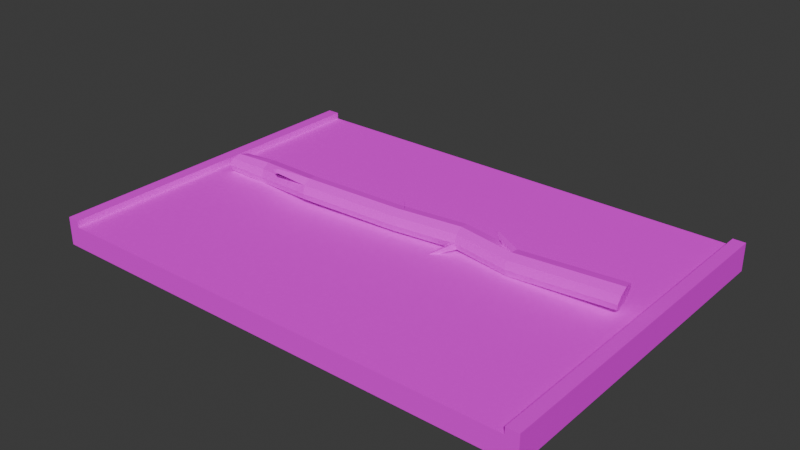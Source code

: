 # Source: wood.blend  (saved by Blender 4.0.36; exported with 4.5.12 LTS)
import bpy
from mathutils import Matrix  # noqa: F401  (used for matrix-valued properties, if any)

bpy.ops.wm.read_factory_settings(use_empty=True)
scene = bpy.context.scene
scene.name = 'Scene'

# ---- collections
col_road = bpy.data.collections.new('road'); scene.collection.children.link(col_road)
col_full = bpy.data.collections.new('full'); scene.collection.children.link(col_full)

# ---- images (referenced by path relative to the original .blend; pixels are not part of the script)
import os
ASSET_DIR = os.environ.get("B2B_ASSET_DIR", "")  # directory of the original .blend (textures are referenced by path, not embedded)
HERE = os.path.dirname(os.path.abspath(__file__))  # packed textures are extracted next to this script under _unpacked/

def load_image(name, relpath, width, height, colorspace="sRGB"):
    """Load a texture the original file referenced (path relative to the .blend, or extracted next to this script)."""
    p = next((c for c in (os.path.join(HERE, relpath), os.path.join(ASSET_DIR, relpath)) if relpath and os.path.exists(c)), "")
    if p:
        img = bpy.data.images.load(p, check_existing=True)
        img.name = name
    else:  # same state as the original file: an image datablock whose file is absent (Cycles renders it pink)
        img = bpy.data.images.new(name, width, height)
        img.source = "FILE"
        img.filepath = "//" + (relpath or name)
    img.colorspace_settings.name = colorspace
    return img
img_rd1_png_001 = load_image('rd1.png.001', 'rd1.png', 1024, 1024, 'sRGB')
img_rd2_png_001 = load_image('rd2.png.001', 'rd2.png', 1024, 1024, 'sRGB')
img_tree_png = load_image('tree.png', 'tree.png', 1024, 1024, 'sRGB')
img_stebl_png = load_image('stebl.png', 'stebl.png', 1024, 1024, 'sRGB')

# ---- materials (node trees are filled in below, after node groups)
mat_material_001 = bpy.data.materials.new('Material.001')
mat_material_001.use_transparent_shadow = False
mat_material_001.roughness = 1.0
mat_material_004 = bpy.data.materials.new('Material.004')
mat_material_004.use_transparent_shadow = False
mat_material_006 = bpy.data.materials.new('Material.006')
mat_material_006.use_transparent_shadow = False
mat_material_007 = bpy.data.materials.new('Material.007')
mat_material_007.use_transparent_shadow = False

# ---- material node trees
mat_material_001.use_nodes = True; mat_material_001.node_tree.nodes.clear()
_N = mat_material_001.node_tree.nodes; _L = mat_material_001.node_tree.links
n0 = _N.new('ShaderNodeBsdfPrincipled'); n0.name = 'Principled BSDF'; n0.location = (0, 300)
n0.inputs[2].default_value = 1.0
n0.inputs[3].default_value = 1.45
n0.inputs[13].default_value = 0.0
n1 = _N.new('ShaderNodeOutputMaterial'); n1.name = 'Material Output'; n1.location = (280, 300)
n2 = _N.new('ShaderNodeTexImage'); n2.name = 'Image Texture'; n2.location = (-336, 302)
n2.image = img_rd1_png_001
_L.new(n0.outputs[0], n1.inputs[0])
_L.new(n2.outputs[0], n0.inputs[0])
n1.is_active_output = True
mat_material_004.use_nodes = True; mat_material_004.node_tree.nodes.clear()
_N = mat_material_004.node_tree.nodes; _L = mat_material_004.node_tree.links
n0 = _N.new('ShaderNodeBsdfPrincipled'); n0.name = 'Principled BSDF'; n0.location = (10, 300)
n0.inputs[3].default_value = 1.45
n1 = _N.new('ShaderNodeOutputMaterial'); n1.name = 'Material Output'; n1.location = (300, 300)
n2 = _N.new('ShaderNodeTexImage'); n2.name = 'Image Texture'; n2.location = (-291, 279)
n2.image = img_rd2_png_001
_L.new(n0.outputs[0], n1.inputs[0])
_L.new(n2.outputs[0], n0.inputs[0])
n1.is_active_output = True
mat_material_006.use_nodes = True; mat_material_006.node_tree.nodes.clear()
_N = mat_material_006.node_tree.nodes; _L = mat_material_006.node_tree.links
n0 = _N.new('ShaderNodeBsdfPrincipled'); n0.name = 'Principled BSDF'; n0.location = (10, 300)
n0.inputs[3].default_value = 1.45
n1 = _N.new('ShaderNodeOutputMaterial'); n1.name = 'Material Output'; n1.location = (300, 300)
n2 = _N.new('ShaderNodeTexImage'); n2.name = 'Image Texture'; n2.location = (-291, 290)
n2.image = img_tree_png
_L.new(n0.outputs[0], n1.inputs[0])
_L.new(n2.outputs[0], n0.inputs[0])
n1.is_active_output = True
mat_material_007.use_nodes = True; mat_material_007.node_tree.nodes.clear()
_N = mat_material_007.node_tree.nodes; _L = mat_material_007.node_tree.links
n0 = _N.new('ShaderNodeBsdfPrincipled'); n0.name = 'Principled BSDF'; n0.location = (-233, 577)
n0.inputs[3].default_value = 1.45
n1 = _N.new('ShaderNodeOutputMaterial'); n1.name = 'Material Output'; n1.location = (57, 577)
n2 = _N.new('ShaderNodeTexImage'); n2.name = 'Image Texture'; n2.location = (-565, 559)
n2.image = img_stebl_png
_L.new(n0.outputs[0], n1.inputs[0])
_L.new(n2.outputs[0], n0.inputs[0])
n1.is_active_output = True

# ---- world
world_world = bpy.data.worlds.new('World'); scene.world = world_world
world_world.use_nodes = True; world_world.node_tree.nodes.clear()
_N = world_world.node_tree.nodes; _L = world_world.node_tree.links
n0 = _N.new('ShaderNodeOutputWorld'); n0.name = 'World Output'; n0.location = (300, 300)
n1 = _N.new('ShaderNodeBackground'); n1.name = 'Background'; n1.location = (10, 300)
n1.inputs[0].default_value = (0.05088, 0.05088, 0.05088, 1.0)
_L.new(n1.outputs[0], n0.inputs[0])
n0.is_active_output = True
world_world.color = (0.05088, 0.05088, 0.05088)
world_world.use_sun_shadow = False
world_world.sun_shadow_jitter_overblur = 0.0

# ---- meshes
me_cube_001 = bpy.data.meshes.new('Cube.001')
me_cube_001.from_pydata([(-6.772, -0.4762, 5.0), (-6.772, 0.1429, 5.0), (6.772, -0.4762, 5.0), (6.772, 0.1429, 5.0), (-7.13, -0.4762, 5.0), (-7.13, 0.1429, 5.0), (7.13, -0.4762, 5.0), (7.13, 0.1429, 5.0), (6.772, 0.3333, 5.0), (7.13, 0.3333, 5.0), (-6.772, 0.3333, 5.0), (-7.13, 0.3333, 5.0), (-6.772, -0.4762, -5.0), (-6.772, 0.1429, -5.0), (6.772, -0.4762, -5.0), (6.772, 0.1429, -5.0), (-7.13, -0.4762, -5.0), (-7.13, 0.1429, -5.0), (7.13, -0.4762, -5.0), (7.13, 0.1429, -5.0), (6.772, 0.3333, -5.0), (7.13, 0.3333, -5.0), (-6.772, 0.3333, -5.0), (-7.13, 0.3333, -5.0)], [], [(3, 7, 6, 2), (2, 0, 1, 3), (0, 4, 5, 1), (3, 8, 9, 7), (5, 11, 10, 1), (15, 14, 18, 19), (14, 15, 13, 12), (12, 13, 17, 16), (15, 19, 21, 20), (17, 13, 22, 23), (11, 5, 17, 23), (4, 0, 12, 16), (6, 7, 19, 18), (8, 3, 15, 20), (10, 11, 23, 22), (5, 4, 16, 17), (3, 1, 13, 15), (0, 2, 14, 12), (7, 9, 21, 19), (9, 8, 20, 21), (2, 6, 18, 14), (1, 10, 22, 13)])
me_cube_001.polygons.foreach_set('material_index', [1, 1, 1, 1, 1, 1, 1, 1, 1, 1, 1, 1, 1, 1, 1, 1, 0, 1, 1, 1, 1, 1])
_uv = me_cube_001.uv_layers.new(name='UVMap')
_uv.uv.foreach_set('vector', [0.7373, 0.5107, 0.7499, 0.5107, 0.7499, 0.4672, 0.7373, 0.4672, 0.7373, 0.4672, 0.2627, 0.4672, 0.2627, 0.5107, 0.7373, 0.5107, 0.2627, 0.4672, 0.2501, 0.4672, 0.2501, 0.5107, 0.2627, 0.5107, 0.7373, 0.5107, 0.7373, 0.524, 0.7499, 0.524, 0.7499, 0.5107, 0.2501, 0.5107, 0.2501, 0.524, 0.2627, 0.524, 0.2627, 0.5107, 0.7373, 0.5107, 0.7373, 0.4672, 0.7499, 0.4672, 0.7499, 0.5107, 0.7373, 0.4672, 0.7373, 0.5107, 0.2627, 0.5107, 0.2627, 0.4672, 0.2627, 0.4672, 0.2627, 0.5107, 0.2501, 0.5107, 0.2501, 0.4672, 0.7373, 0.5107, 0.7499, 0.5107, 0.7499, 0.524, 0.7373, 0.524, 0.2501, 0.5107, 0.2627, 0.5107, 0.2627, 0.524, 0.2501, 0.524, 0.512, 0.8506, 0.5053, 0.8506, 0.5053, 0.1494, 0.512, 0.1494, 0.2501, 0.8506, 0.2627, 0.8506, 0.2627, 0.1494, 0.2501, 0.1494, 0.4836, 0.8506, 0.5053, 0.8506, 0.5053, 0.1494, 0.4836, 0.1494, 0.512, 0.8506, 0.5053, 0.8506, 0.5053, 0.1494, 0.512, 0.1494, 0.2627, 0.8506, 0.2501, 0.8506, 0.2501, 0.1494, 0.2627, 0.1494, 0.5053, 0.8506, 0.4836, 0.8506, 0.4836, 0.1494, 0.5053, 0.1494, -0.006081, 2.558, -0.006081, -0.5717, 0.9939, -0.5717, 0.9939, 2.558, 0.2627, 0.8506, 0.7373, 0.8506, 0.7373, 0.1494, 0.2627, 0.1494, 0.5053, 0.8506, 0.512, 0.8506, 0.512, 0.1494, 0.5053, 0.1494, 0.7499, 0.8506, 0.7373, 0.8506, 0.7373, 0.1494, 0.7499, 0.1494, 0.7373, 0.8506, 0.7499, 0.8506, 0.7499, 0.1494, 0.7373, 0.1494, 0.5053, 0.8506, 0.512, 0.8506, 0.512, 0.1494, 0.5053, 0.1494])
me_cube_001.materials.append(mat_material_001)
me_cube_001.materials.append(mat_material_004)
me_cube_001.update()
me_cube_001.normals_split_custom_set([tuple(v) for v in zip(*[iter([0.0, 0.0, -1.0, 0.0, 0.0, -1.0, 0.0, 0.0, -1.0, 0.0, 0.0, -1.0, 0.0, 0.0, -1.0, 0.0, 0.0, -1.0, 0.0, 0.0, -1.0, 0.0, 0.0, -1.0, 0.0, 0.0, -1.0, 0.0, 0.0, -1.0, 0.0, 0.0, -1.0, 0.0, 0.0, -1.0, 0.0, 0.0, -1.0, 0.0, 0.0, -1.0, 0.0, 0.0, -1.0, 0.0, 0.0, -1.0, 0.0, 0.0, -1.0, 0.0, 0.0, -1.0, 0.0, 0.0, -1.0, 0.0, 0.0, -1.0, 0.0, 0.0, 1.0, 0.0, 0.0, 1.0, 0.0, 0.0, 1.0, 0.0, 0.0, 1.0, 0.0, 0.0, 1.0, 0.0, 0.0, 1.0, 0.0, 0.0, 1.0, 0.0, 0.0, 1.0, 0.0, 0.0, 1.0, 0.0, 0.0, 1.0, 0.0, 0.0, 1.0, 0.0, 0.0, 1.0, 0.0, 0.0, 1.0, 0.0, 0.0, 1.0, 0.0, 0.0, 1.0, 0.0, 0.0, 1.0, 0.0, 0.0, 1.0, 0.0, 0.0, 1.0, 0.0, 0.0, 1.0, 0.0, 0.0, 1.0, 1.0, 0.0, 0.0, 1.0, 0.0, 0.0, 1.0, 0.0, 0.0, 1.0, 0.0, 0.0, 0.0, 1.0, 8.319e-08, 0.0, 1.0, 8.319e-08, 0.0, 1.0, 8.319e-08, 0.0, 1.0, 8.319e-08, -1.0, 0.0, 0.0, -1.0, 0.0, 0.0, -1.0, 0.0, 0.0, -1.0, 0.0, 0.0, 1.0, 0.0, 0.0, 1.0, 0.0, 0.0, 1.0, 0.0, 0.0, 1.0, 0.0, 0.0, 0.0, -1.0, -9.567e-08, 0.0, -1.0, -9.567e-08, 0.0, -1.0, -9.567e-08, 0.0, -1.0, -9.567e-08, 1.0, 0.0, 0.0, 1.0, 0.0, 0.0, 1.0, 0.0, 0.0, 1.0, 0.0, 0.0, 0.0, -1.0, -9.506e-08, 0.0, -1.0, -9.506e-08, 0.0, -1.0, -9.506e-08, 0.0, -1.0, -9.506e-08, 0.0, 1.0, 8.45e-08, 0.0, 1.0, 8.45e-08, 0.0, 1.0, 8.45e-08, 0.0, 1.0, 8.45e-08, -1.0, 0.0, 0.0, -1.0, 0.0, 0.0, -1.0, 0.0, 0.0, -1.0, 0.0, 0.0, 0.0, -1.0, -9.567e-08, 0.0, -1.0, -9.567e-08, 0.0, -1.0, -9.567e-08, 0.0, -1.0, -9.567e-08, 0.0, 1.0, 8.319e-08, 0.0, 1.0, 8.319e-08, 0.0, 1.0, 8.319e-08, 0.0, 1.0, 8.319e-08, -1.0, 0.0, 0.0, -1.0, 0.0, 0.0, -1.0, 0.0, 0.0, -1.0, 0.0, 0.0])] * 3)])
me_circle_002 = bpy.data.meshes.new('Circle.002')
me_circle_002.from_pydata([(0.2754, 0.5273, 0.2326), (-0.1037, 0.3976, 0.2022), (-0.3055, 0.06909, 0.1251), (-0.2354, -0.3045, 0.0374), (0.07367, -0.5483, -0.01983), (0.4772, -0.5483, -0.01983), (0.7863, -0.3045, 0.0374), (0.8563, 0.06909, 0.1251), (0.6546, 0.3976, 0.2022), (0.04086, 0.7301, 5.108), (-0.3383, 0.5968, 5.108), (-0.5401, 0.2594, 5.108), (-0.47, -0.1243, 5.108), (-0.1609, -0.3747, 5.108), (0.2426, -0.3747, 5.108), (0.5517, -0.1243, 5.108), (0.6218, 0.2594, 5.108), (0.42, 0.5968, 5.108), (0.3648, 0.7976, 7.846), (-0.01439, 0.6644, 7.846), (-0.2161, 0.3269, 7.846), (-0.1461, -0.05676, 7.846), (0.163, -0.3072, 7.846), (0.5665, -0.3072, 7.846), (0.8756, -0.05676, 7.846), (0.9457, 0.3269, 7.846), (0.7439, 0.6644, 7.846), (0.04086, 0.5639, 11.0), (-0.3383, 0.4307, 11.0), (-0.5401, 0.09324, 11.0), (-0.47, -0.2905, 11.0), (-0.1609, -0.5409, 11.0), (0.2426, -0.5409, 11.0), (0.5517, -0.2905, 11.0), (0.6218, 0.09324, 11.0), (0.42, 0.4307, 11.0), (-0.216, 0.2171, 15.81), (-0.5952, 0.08384, 15.81), (-0.7969, -0.2536, 15.81), (-0.7269, -0.6373, 15.81), (-0.4178, -0.8877, 15.81), (-0.01429, -0.8877, 15.81), (0.2948, -0.6373, 15.81), (0.3649, -0.2536, 15.81), (0.1631, 0.08384, 15.81), (0.04086, 0.7666, 19.02), (-0.3383, 0.6334, 19.02), (-0.5401, 0.296, 19.02), (-0.47, -0.08775, 19.02), (-0.1609, -0.3382, 19.02), (0.2426, -0.3382, 19.02), (0.5517, -0.08775, 19.02), (0.6218, 0.296, 19.02), (0.42, 0.6334, 19.02), (-0.03183, 0.7237, 20.93), (-0.3552, 0.5905, 21.13), (-0.5273, 0.253, 21.24), (-0.4675, -0.1307, 21.2), (-0.2039, -0.3811, 21.04), (0.1402, -0.3811, 20.83), (0.4039, -0.1307, 20.67), (0.4636, 0.253, 20.63), (0.2915, 0.5905, 20.73), (-0.2342, -0.8015, 16.28), (-0.4528, -1.236, 17.42), (-0.253, -1.236, 17.42), (-0.3619, -1.236, 17.67), (0.3772, -0.239, 5.61), (0.8063, -0.4482, 6.117), (0.9067, -0.3668, 6.117), (0.865, -0.4188, 6.255), (0.2352, 0.3545, 11.48), (0.2971, 0.9444, 12.06), (0.4847, 0.8784, 12.06), (0.4072, 0.9147, 12.29), (-0.1415, 0.1407, 8.162), (-1.063, 0.1092, 8.761), (-1.052, 0.006078, 8.764), (-1.016, 0.06182, 8.813), (0.6322, -0.5251, 10.88), (0.6477, -0.5288, 10.88), (0.6418, -0.5201, 10.86), (0.2983, -0.7564, 10.5), (0.3038, -0.7577, 10.5), (0.3013, -0.7558, 10.5), (-0.5431, -0.8478, 16.86), (-0.541, -0.8588, 16.86), (-0.5342, -0.8479, 16.87), (-0.205, -0.8373, 16.71), (-0.2042, -0.8412, 16.71), (-0.2011, -0.8375, 16.71)], [], [(6, 5, 14, 15), (3, 2, 11, 12), (7, 6, 15, 16), (4, 3, 12, 13), (1, 0, 9, 10), (8, 7, 16, 17), (5, 4, 13, 14), (2, 1, 10, 11), (0, 8, 17, 9), (16, 15, 24, 25), (13, 12, 21, 22), (10, 9, 18, 19), (17, 16, 25, 26), (14, 13, 22, 23), (11, 10, 19, 20), (9, 17, 26, 18), (15, 14, 23, 24), (12, 11, 20, 21), (24, 23, 32, 33), (21, 20, 29, 30), (25, 24, 33, 34), (22, 21, 30, 31), (19, 18, 27, 28), (26, 25, 34, 35), (23, 22, 31, 32), (20, 19, 28, 29), (18, 26, 35, 27), (32, 31, 40, 41), (29, 28, 37, 38), (27, 35, 44, 36), (33, 32, 41, 42), (30, 29, 38, 39), (34, 33, 42, 43), (31, 30, 39, 40), (28, 27, 36, 37), (35, 34, 43, 44), (40, 39, 48, 49), (37, 36, 45, 46), (44, 43, 52, 53), (41, 40, 49, 50), (38, 37, 46, 47), (36, 44, 53, 45), (42, 41, 50, 51), (39, 38, 47, 48), (43, 42, 51, 52), (48, 47, 56, 57), (52, 51, 60, 61), (49, 48, 57, 58), (46, 45, 54, 55), (53, 52, 61, 62), (50, 49, 58, 59), (47, 46, 55, 56), (45, 53, 62, 54), (51, 50, 59, 60), (41, 63, 66, 65), (40, 63, 66, 64), (40, 41, 65, 64), (64, 65, 66), (15, 67, 70, 69), (14, 67, 70, 68), (14, 15, 69, 68), (68, 69, 70), (27, 71, 74, 72), (35, 71, 74, 73), (35, 27, 72, 73), (73, 72, 74), (55, 54, 62, 61, 60, 59, 58, 57, 56), (1, 2, 3, 4, 5, 6, 7, 8, 0), (21, 75, 78, 77), (20, 75, 78, 76), (20, 21, 77, 76), (81, 80, 83, 84), (79, 81, 84, 82), (80, 79, 82, 83), (87, 86, 89, 90), (85, 87, 90, 88), (86, 85, 88, 89)])
me_circle_002.polygons.foreach_set('material_index', [0, 0, 0, 0, 0, 0, 0, 0, 0, 0, 0, 0, 0, 0, 0, 0, 0, 0, 0, 0, 0, 0, 0, 0, 0, 0, 0, 0, 0, 0, 0, 0, 0, 0, 0, 0, 0, 0, 0, 0, 0, 0, 0, 0, 0, 0, 0, 0, 0, 0, 0, 0, 0, 0, 0, 0, 0, 0, 0, 0, 0, 0, 0, 0, 0, 0, 1, 1, 0, 0, 0, 0, 0, 0, 0, 0, 0])
_uv = me_circle_002.uv_layers.new(name='UVMap')
_uv.uv.foreach_set('vector', [2.689, -0.3742, 2.699, -0.4056, 1.677, -0.3935, 1.68, 0.02019, 2.679, 0.4972, 2.659, 0.4476, 1.667, 0.4045, 1.669, 0.4633, 2.671, 0.2703, 2.689, 0.6258, 1.68, 0.02019, 1.679, 0.1514, 2.695, -0.4536, 2.679, -0.5028, 1.669, -0.5367, 1.673, -0.4747, 2.644, 0.397, 2.641, 0.3454, 1.67, 0.2849, 1.667, 0.3455, 2.652, 0.295, 2.671, 0.2703, 1.679, 0.1514, 1.675, 0.2214, 2.699, -0.4056, 2.695, -0.4536, 1.673, -0.4747, 1.677, -0.3935, 2.659, 0.4476, 2.644, 0.397, 1.667, 0.3455, 1.667, 0.4045, 2.641, 0.3454, 2.652, 0.295, 1.675, 0.2214, 1.67, 0.2849, 1.679, 0.1514, 1.68, 0.02019, 1.121, -0.1227, 1.121, 0.05695, 1.673, -0.4747, 1.669, -0.5367, 1.111, -0.4923, 1.115, -0.407, 1.667, 0.3455, 1.67, 0.2849, 1.112, 0.2749, 1.109, 0.356, 1.675, 0.2214, 1.679, 0.1514, 1.121, 0.05695, 1.117, 0.1807, 1.677, -0.3935, 1.673, -0.4747, 1.115, -0.407, 1.119, -0.2942, 1.667, 0.4045, 1.667, 0.3455, 1.109, 0.356, 1.109, 0.4316, 1.67, 0.2849, 1.675, 0.2214, 1.117, 0.1807, 1.112, 0.2749, 1.68, 0.02019, 1.677, -0.3935, 1.119, -0.2942, 1.121, -0.1227, 1.669, 0.4633, 1.667, 0.4045, 1.109, 0.4316, 1.111, 0.5077, 1.121, -0.1227, 1.119, -0.2942, 0.4935, -0.2421, 0.4956, -0.1142, 1.111, -0.4923, 1.109, -0.5684, 0.4826, -0.5605, 0.485, -0.4651, 1.121, 0.05695, 1.121, -0.1227, 0.4956, -0.1142, 0.4946, 0.01121, 1.115, -0.407, 1.111, -0.4923, 0.485, -0.4651, 0.4893, -0.3609, 1.109, 0.356, 1.112, 0.2749, 0.4866, 0.2415, 0.4832, 0.3439, 1.117, 0.1807, 1.121, 0.05695, 0.4946, 0.01121, 0.4911, 0.1301, 1.119, -0.2942, 1.115, -0.407, 0.4893, -0.3609, 0.4935, -0.2421, 1.109, 0.4316, 1.109, 0.356, 0.4832, 0.3439, 0.4826, 0.4395, 1.112, 0.2749, 1.117, 0.1807, 0.4911, 0.1301, 0.4866, 0.2415, 0.4935, -0.2421, 0.4893, -0.3609, -0.499, -0.2855, -0.4948, -0.2082, 0.4826, 0.4395, 0.4832, 0.3439, -0.5051, 0.35, -0.5057, 0.5242, 0.4866, 0.2415, 0.4911, 0.1301, -0.4972, 0.02448, -0.5017, 0.1432, 0.4956, -0.1142, 0.4935, -0.2421, -0.4948, -0.2082, -0.4927, -0.1341, 0.485, -0.4651, 0.4826, -0.5605, -0.5057, -0.4758, -0.5033, -0.3703, 0.4946, 0.01121, 0.4956, -0.1142, -0.4927, -0.1341, -0.4937, -0.05932, 0.4893, -0.3609, 0.485, -0.4651, -0.5033, -0.3703, -0.499, -0.2855, 0.4832, 0.3439, 0.4866, 0.2415, -0.5017, 0.1432, -0.5051, 0.35, 0.4911, 0.1301, 0.4946, 0.01121, -0.4937, -0.05932, -0.4972, 0.02448, -0.499, -0.2855, -0.5033, -0.3703, -1.128, -0.3864, -1.124, -0.2368, -0.5051, 0.35, -0.5017, 0.1432, -1.126, 0.1432, -1.13, 0.2352, -0.4972, 0.02448, -0.4937, -0.05932, -1.118, -0.001909, -1.122, 0.06758, -0.4948, -0.2082, -0.499, -0.2855, -1.124, -0.2368, -1.119, -0.1452, -0.5057, 0.5242, -0.5051, 0.35, -1.13, 0.2352, -1.13, 0.3795, -0.5017, 0.1432, -0.4972, 0.02448, -1.122, 0.06758, -1.126, 0.1432, -0.4927, -0.1341, -0.4948, -0.2082, -1.119, -0.1452, -1.117, -0.07085, -0.5033, 0.6297, -0.5057, 0.5242, -1.13, 0.3795, -1.128, 0.6136, -0.4937, -0.05932, -0.4927, -0.1341, -1.117, -0.07085, -1.118, -0.001909, -1.128, 0.6136, -1.13, 0.3795, -1.575, 0.3884, -1.566, 0.6887, -1.118, -0.001909, -1.117, -0.07085, -1.45, -0.08842, -1.443, -0.01397, -1.124, -0.2368, -1.128, -0.3864, -1.566, -0.3113, -1.53, -0.2272, -1.13, 0.2352, -1.126, 0.1432, -1.511, 0.128, -1.554, 0.2028, -1.122, 0.06758, -1.118, -0.001909, -1.443, -0.01397, -1.468, 0.05898, -1.119, -0.1452, -1.124, -0.2368, -1.53, -0.2272, -1.484, -0.1593, -1.13, 0.3795, -1.13, 0.2352, -1.554, 0.2028, -1.575, 0.3884, -1.126, 0.1432, -1.122, 0.06758, -1.468, 0.05898, -1.511, 0.128, -1.117, -0.07085, -1.119, -0.1452, -1.484, -0.1593, -1.45, -0.08842, -0.4948, -0.2082, -0.5922, -0.2399, -0.8156, -0.2519, -0.7642, -0.2412, 0.527, 0.6384, 0.5132, 0.8535, 0.2104, 0.672, 0.2138, 0.5909, -0.499, -0.2855, -0.4948, -0.2082, -0.7642, -0.2412, -0.7663, -0.2636, -0.7663, -0.2636, -0.7642, -0.2412, -0.8156, -0.2519, 0.587, 0.1765, 0.6488, 0.5724, 0.7333, 0.4397, 0.71, 0.3206, 0.7671, 0.4876, 0.558, 0.275, 0.3445, 0.3605, 0.3977, 0.4301, 1.677, -0.3935, 1.68, 0.02019, 1.538, -0.1229, 1.537, -0.1492, 1.537, -0.1492, 1.538, -0.1229, 1.51, -0.1361, 0.488, 0.4515, 0.4893, 0.1982, 0.2818, 0.167, 0.2798, 0.2482, 0.4911, 0.1301, 0.5005, 0.3759, 0.2782, 0.2632, 0.2764, 0.1508, 0.4911, 0.1301, 0.4866, 0.2415, 0.2742, 0.1829, 0.2764, 0.1508, 0.2764, 0.1508, 0.2742, 0.1829, 0.2818, 0.167, 0.3418, 0.6911, 0.5, 0.7562, 0.6582, 0.6911, 0.7424, 0.526, 0.7131, 0.3383, 0.5842, 0.2158, 0.4158, 0.2158, 0.2869, 0.3383, 0.2576, 0.526, 0.3197, 0.6921, 0.2238, 0.5359, 0.2571, 0.3583, 0.4041, 0.2424, 0.5959, 0.2424, 0.7429, 0.3583, 0.7762, 0.5359, 0.6803, 0.6921, 0.5, 0.7538, 0.6305, 0.3982, 0.5918, 0.5121, 0.3855, 0.4735, 0.3865, 0.4447, 0.6205, 0.3765, 0.5918, 0.5121, 0.3855, 0.4735, 0.3853, 0.4402, 0.6036, 0.4677, 0.5905, 0.2897, 0.4213, 0.3967, 0.4254, 0.4442, 0.4974, 0.5941, 0.4972, 0.595, 0.4929, 0.5784, 0.493, 0.5781, 0.4951, 0.595, 0.4953, 0.5941, 0.489, 0.5781, 0.4889, 0.5784, 0.4953, 0.4931, 0.4951, 0.4938, 0.4889, 0.4827, 0.489, 0.4824, 0.4974, 0.5941, 0.4972, 0.595, 0.4929, 0.5784, 0.493, 0.5781, 0.4951, 0.595, 0.4953, 0.5941, 0.489, 0.5781, 0.4889, 0.5784, 0.4953, 0.4931, 0.4951, 0.4938, 0.4889, 0.4827, 0.489, 0.4824])
me_circle_002.materials.append(mat_material_006)
me_circle_002.materials.append(mat_material_007)
me_circle_002.update()

# ---- objects
ob_cube = bpy.data.objects.new('Cube', me_cube_001)
ob_tree = bpy.data.objects.new('tree', me_circle_002)

# ---- transforms, parenting, visibility, modifiers, constraints
ob_cube.location = (0.0, 0.0, 0.0)
ob_cube.rotation_euler = (1.571, -0.0, 0.0)
ob_tree.location = (6.367, 0.1926, 0.4828)
ob_tree.rotation_euler = (1.571, 3.752, -1.571)
ob_tree.scale = (0.5976, 0.5976, 0.5976)

# ---- collection membership
col_road.objects.link(ob_cube)
col_full.objects.link(ob_tree)

# ---- scene / render settings (as saved in the file)
scene.frame_start = 1; scene.frame_end = 250; scene.frame_set(0)
scene.render.engine = 'BLENDER_EEVEE_NEXT'
scene.cycles.sampling_pattern = 'TABULATED_SOBOL'
bpy.context.view_layer.update()

# ---- added for rendering (the .blend has no active camera and no usable light): camera, sun
cam_auto = bpy.data.cameras.new('AutoCamera')
cam_auto.lens = 50.0
cam_auto.sensor_width = 36.0
cam_auto.clip_end = 1000.0
ob_auto_camera = bpy.data.objects.new('AutoCamera', cam_auto)
scene.collection.objects.link(ob_auto_camera)
ob_auto_camera.location = (16.2089, -19.4507, 13.4349)
ob_auto_camera.rotation_euler = (1.09748, -7.21219e-08, 0.694738)
scene.camera = ob_auto_camera
light_auto_sun = bpy.data.lights.new('AutoSun', 'SUN')
light_auto_sun.energy = 3.0
light_auto_sun.angle = 0.0523599
ob_auto_sun = bpy.data.objects.new('AutoSun', light_auto_sun)
scene.collection.objects.link(ob_auto_sun)
ob_auto_sun.rotation_euler = (0.872665, 0.174533, 0.523599)
bpy.context.view_layer.update()
